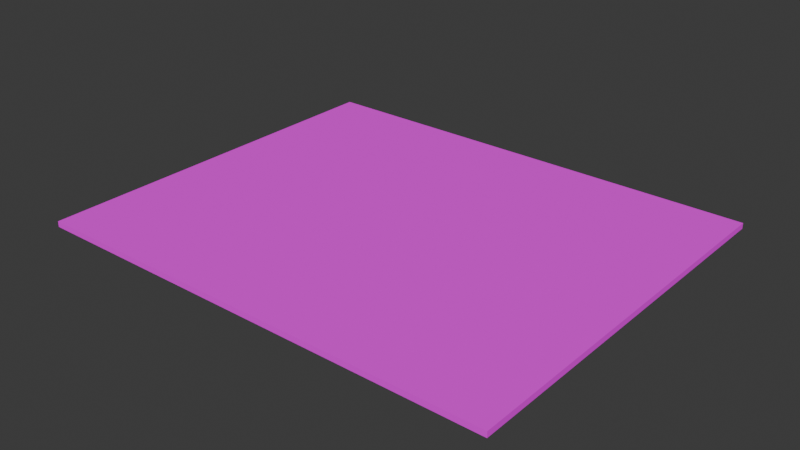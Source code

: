 # Source: Composite_Deck.blend  (saved by Blender 4.0.36; exported with 4.5.12 LTS)
import bpy
from mathutils import Matrix  # noqa: F401  (used for matrix-valued properties, if any)

bpy.ops.wm.read_factory_settings(use_empty=True)
scene = bpy.context.scene
scene.name = 'Scene'

# ---- collections
col_collection = bpy.data.collections.new('Collection'); scene.collection.children.link(col_collection)

# ---- images (referenced by path relative to the original .blend; pixels are not part of the script)
import os
ASSET_DIR = os.environ.get("B2B_ASSET_DIR", "")  # directory of the original .blend (textures are referenced by path, not embedded)
HERE = os.path.dirname(os.path.abspath(__file__))  # packed textures are extracted next to this script under _unpacked/

def load_image(name, relpath, width, height, colorspace="sRGB"):
    """Load a texture the original file referenced (path relative to the .blend, or extracted next to this script)."""
    p = next((c for c in (os.path.join(HERE, relpath), os.path.join(ASSET_DIR, relpath)) if relpath and os.path.exists(c)), "")
    if p:
        img = bpy.data.images.load(p, check_existing=True)
        img.name = name
    else:  # same state as the original file: an image datablock whose file is absent (Cycles renders it pink)
        img = bpy.data.images.new(name, width, height)
        img.source = "FILE"
        img.filepath = "//" + (relpath or name)
    img.colorspace_settings.name = colorspace
    return img
img_screenshot_2024_03_03_at_4_27_13_pm_png = load_image('Screenshot 2024-03-03 at 4.27.13 PM.png', 'Screenshot 2024-03-03 at 4.27.13 PM.png', 1024, 1024, 'sRGB')

# ---- materials (node trees are filled in below, after node groups)
mat_material_074 = bpy.data.materials.new('Material.074')
mat_material_074.use_transparent_shadow = False

# ---- material node trees
mat_material_074.use_nodes = True; mat_material_074.node_tree.nodes.clear()
_N = mat_material_074.node_tree.nodes; _L = mat_material_074.node_tree.links
n0 = _N.new('ShaderNodeBsdfPrincipled'); n0.name = 'Principled BSDF'; n0.location = (10, 300)
n0.inputs[2].default_value = 0.86
n0.inputs[3].default_value = 1.45
n1 = _N.new('ShaderNodeOutputMaterial'); n1.name = 'Material Output'; n1.location = (300, 300)
n2 = _N.new('ShaderNodeTexImage'); n2.name = 'Image Texture'; n2.location = (-280, 275)
n2.image = img_screenshot_2024_03_03_at_4_27_13_pm_png
_L.new(n0.outputs[0], n1.inputs[0])
_L.new(n2.outputs[0], n0.inputs[0])
n1.is_active_output = True

# ---- world
world_world = bpy.data.worlds.new('World'); scene.world = world_world
world_world.use_nodes = True; world_world.node_tree.nodes.clear()
_N = world_world.node_tree.nodes; _L = world_world.node_tree.links
n0 = _N.new('ShaderNodeOutputWorld'); n0.name = 'World Output'; n0.location = (300, 300)
n1 = _N.new('ShaderNodeBackground'); n1.name = 'Background'; n1.location = (10, 300)
n1.inputs[0].default_value = (0.05088, 0.05088, 0.05088, 1.0)
_L.new(n1.outputs[0], n0.inputs[0])
n0.is_active_output = True
world_world.color = (0.05088, 0.05088, 0.05088)
world_world.use_sun_shadow = False
world_world.sun_shadow_jitter_overblur = 0.0

# ---- meshes
me_cube_302 = bpy.data.meshes.new('Cube.302')
me_cube_302.from_pydata([(-6.002, 0.07236, 4.995), (-6.002, -0.07236, 4.995), (-6.002, 0.07236, -4.995), (-6.002, -0.07236, -4.995), (6.134, 0.07236, 4.995), (6.134, -0.07236, 4.995), (6.134, 0.07236, -4.995), (6.134, -0.07236, -4.995)], [], [(0, 2, 3, 1), (2, 6, 7, 3), (6, 4, 5, 7), (4, 0, 1, 5), (2, 0, 4, 6), (7, 5, 1, 3)])
_uv = me_cube_302.uv_layers.new(name='UVMap')
_uv.uv.foreach_set('vector', [0.0, 0.3333, 0.3333, 0.3333, 0.3333, 0.0, 0.0, 0.0, 0.0, 0.6667, 0.3333, 0.6667, 0.3333, 0.3333, 0.0, 0.3333, 0.6667, 0.3333, 0.6667, -1.284e-08, 0.3333, 1.726e-09, 0.3333, 0.3333, 0.6667, 0.6667, 0.6667, 0.3333, 0.3333, 0.3333, 0.3333, 0.6667, 0.008128, 0.01125, 0.01039, 0.9981, 0.9915, 0.9959, 0.9892, 0.008973, 0.6667, 1.0, 0.6667, 0.6667, 0.3333, 0.6667, 0.3333, 1.0])
me_cube_302.materials.append(mat_material_074)
me_cube_302.update()

# ---- objects
ob_composite_deck = bpy.data.objects.new('Composite Deck', me_cube_302)

# ---- transforms, parenting, visibility, modifiers, constraints
ob_composite_deck.location = (0.0, 0.0, 0.0)
ob_composite_deck.rotation_euler = (1.571, 0.0, 0.0)

# ---- collection membership
col_collection.objects.link(ob_composite_deck)

# ---- scene / render settings (as saved in the file)
scene.frame_start = 1; scene.frame_end = 250; scene.frame_set(1)
scene.render.engine = 'BLENDER_EEVEE_NEXT'
scene.cycles.sampling_pattern = 'TABULATED_SOBOL'
bpy.context.view_layer.update()

# ---- added for rendering (the .blend has no active camera and no usable light): camera, sun
cam_auto = bpy.data.cameras.new('AutoCamera')
cam_auto.lens = 50.0
cam_auto.sensor_width = 36.0
cam_auto.clip_end = 1000.0
ob_auto_camera = bpy.data.objects.new('AutoCamera', cam_auto)
scene.collection.objects.link(ob_auto_camera)
ob_auto_camera.location = (14.6097, -17.4523, 11.6348)
ob_auto_camera.rotation_euler = (1.09748, -7.21219e-08, 0.694738)
scene.camera = ob_auto_camera
light_auto_sun = bpy.data.lights.new('AutoSun', 'SUN')
light_auto_sun.energy = 3.0
light_auto_sun.angle = 0.0523599
ob_auto_sun = bpy.data.objects.new('AutoSun', light_auto_sun)
scene.collection.objects.link(ob_auto_sun)
ob_auto_sun.rotation_euler = (0.872665, 0.174533, 0.523599)
bpy.context.view_layer.update()
